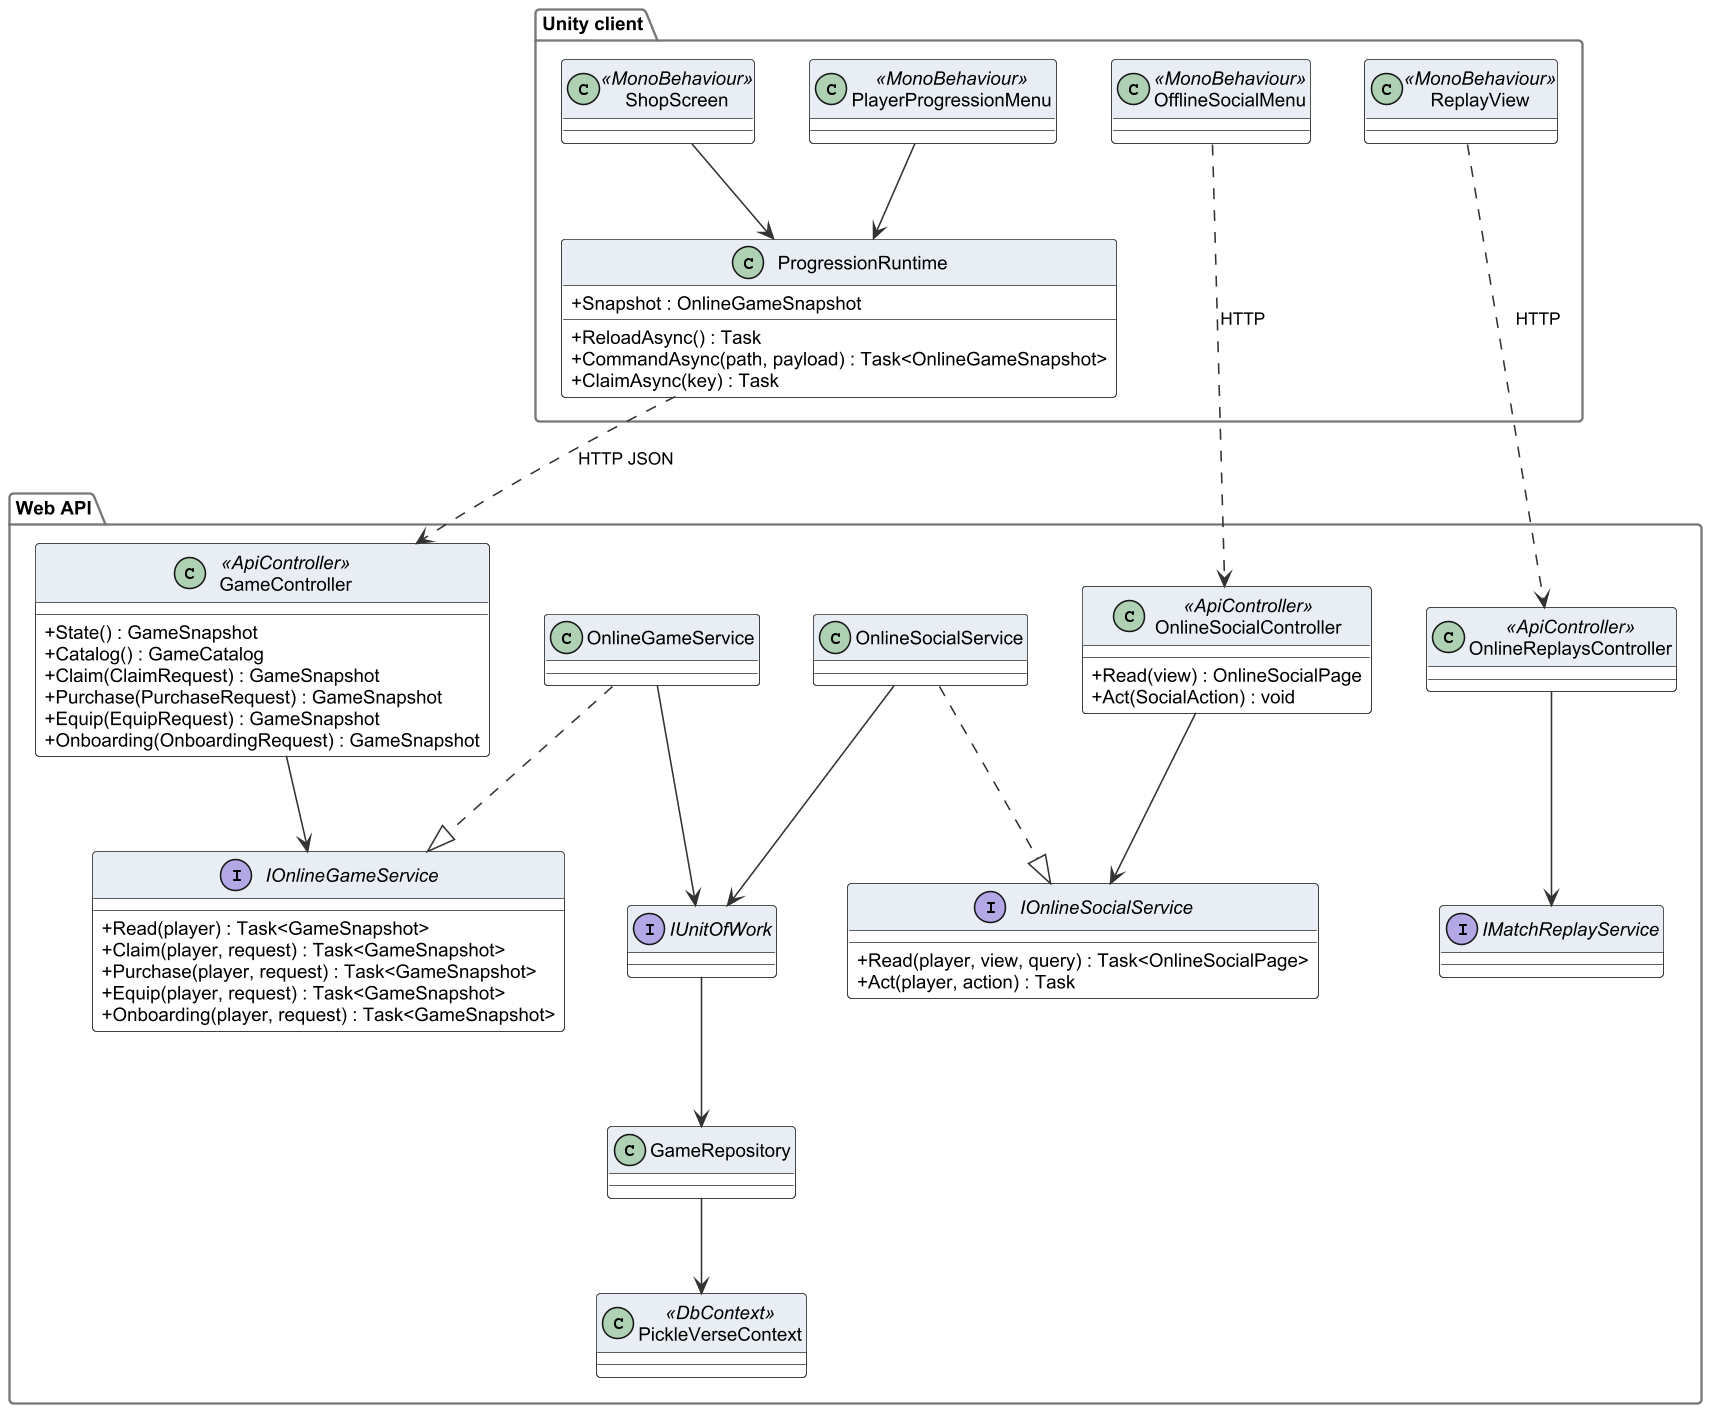

The diagram above was rendered by PlantUML. Its source (embedded in the PNG):
@startuml r4_cls_progress
!include _style.iuml
skinparam classAttributeIconSize 0
package "Unity client" {
  class ProgressionRuntime {
    + Snapshot : OnlineGameSnapshot
    + ReloadAsync() : Task
    + CommandAsync(path, payload) : Task<OnlineGameSnapshot>
    + ClaimAsync(key) : Task
  }
  class PlayerProgressionMenu <<MonoBehaviour>>
  class OfflineSocialMenu <<MonoBehaviour>>
  class ShopScreen <<MonoBehaviour>>
  class ReplayView <<MonoBehaviour>>
}
package "Web API" {
  class GameController <<ApiController>> {
    + State() : GameSnapshot
    + Catalog() : GameCatalog
    + Claim(ClaimRequest) : GameSnapshot
    + Purchase(PurchaseRequest) : GameSnapshot
    + Equip(EquipRequest) : GameSnapshot
    + Onboarding(OnboardingRequest) : GameSnapshot
  }
  class OnlineSocialController <<ApiController>> {
    + Read(view) : OnlineSocialPage
    + Act(SocialAction) : void
  }
  class OnlineReplaysController <<ApiController>>
  interface IOnlineGameService {
    + Read(player) : Task<GameSnapshot>
    + Claim(player, request) : Task<GameSnapshot>
    + Purchase(player, request) : Task<GameSnapshot>
    + Equip(player, request) : Task<GameSnapshot>
    + Onboarding(player, request) : Task<GameSnapshot>
  }
  interface IOnlineSocialService {
    + Read(player, view, query) : Task<OnlineSocialPage>
    + Act(player, action) : Task
  }
  interface IMatchReplayService
  class OnlineGameService
  class OnlineSocialService
  interface IUnitOfWork
  class GameRepository
  class PickleVerseContext <<DbContext>>
}
PlayerProgressionMenu --> ProgressionRuntime
ShopScreen --> ProgressionRuntime
OfflineSocialMenu ..> OnlineSocialController : HTTP
ReplayView ..> OnlineReplaysController : HTTP
ProgressionRuntime ..> GameController : HTTP JSON
GameController --> IOnlineGameService
OnlineSocialController --> IOnlineSocialService
OnlineReplaysController --> IMatchReplayService
OnlineGameService ..|> IOnlineGameService
OnlineSocialService ..|> IOnlineSocialService
OnlineGameService --> IUnitOfWork
OnlineSocialService --> IUnitOfWork
IUnitOfWork --> GameRepository
GameRepository --> PickleVerseContext
@enduml